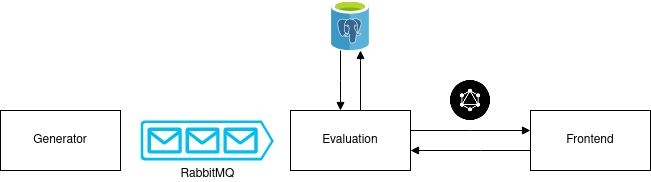

The diagram above was exported from draw.io. Its source (the exported page's mxGraphModel, read from the mxfile embedded in the PNG):
<mxGraphModel dx="820" dy="638" grid="1" gridSize="10" guides="1" tooltips="1" connect="1" arrows="1" fold="1" page="1" pageScale="1" pageWidth="850" pageHeight="1100" math="0" shadow="0">
  <root>
    <mxCell id="0" />
    <mxCell id="1" parent="0" />
    <mxCell id="VEC_dpkur3eWK_-RA5Kx-1" value="RabbitMQ" style="verticalLabelPosition=bottom;html=1;verticalAlign=top;align=center;strokeColor=none;fillColor=#00BEF2;shape=mxgraph.azure.queue_generic;pointerEvents=1;" vertex="1" parent="1">
      <mxGeometry x="240" y="430" width="133.33" height="40" as="geometry" />
    </mxCell>
    <mxCell id="VEC_dpkur3eWK_-RA5Kx-5" style="edgeStyle=orthogonalEdgeStyle;rounded=0;orthogonalLoop=1;jettySize=auto;html=1;strokeWidth=1;endArrow=block;endFill=1;" edge="1" parent="1" source="VEC_dpkur3eWK_-RA5Kx-2" target="VEC_dpkur3eWK_-RA5Kx-4">
      <mxGeometry relative="1" as="geometry">
        <Array as="points">
          <mxPoint x="440" y="390" />
          <mxPoint x="440" y="390" />
        </Array>
      </mxGeometry>
    </mxCell>
    <mxCell id="VEC_dpkur3eWK_-RA5Kx-2" value="" style="sketch=0;aspect=fixed;html=1;points=[];align=center;image;fontSize=12;image=img/lib/mscae/Azure_Database_for_PostgreSQL_servers.svg;" vertex="1" parent="1">
      <mxGeometry x="431" y="310" width="38" height="50" as="geometry" />
    </mxCell>
    <mxCell id="VEC_dpkur3eWK_-RA5Kx-3" value="Generator" style="rounded=0;whiteSpace=wrap;html=1;" vertex="1" parent="1">
      <mxGeometry x="100" y="420" width="120" height="60" as="geometry" />
    </mxCell>
    <mxCell id="VEC_dpkur3eWK_-RA5Kx-6" style="edgeStyle=orthogonalEdgeStyle;rounded=0;orthogonalLoop=1;jettySize=auto;html=1;strokeWidth=1;endArrow=block;endFill=1;" edge="1" parent="1" source="VEC_dpkur3eWK_-RA5Kx-4" target="VEC_dpkur3eWK_-RA5Kx-2">
      <mxGeometry relative="1" as="geometry">
        <Array as="points">
          <mxPoint x="460" y="370" />
          <mxPoint x="460" y="370" />
        </Array>
      </mxGeometry>
    </mxCell>
    <mxCell id="VEC_dpkur3eWK_-RA5Kx-9" style="edgeStyle=orthogonalEdgeStyle;rounded=0;orthogonalLoop=1;jettySize=auto;html=1;strokeWidth=1;endArrow=block;endFill=1;" edge="1" parent="1" source="VEC_dpkur3eWK_-RA5Kx-4" target="VEC_dpkur3eWK_-RA5Kx-8">
      <mxGeometry relative="1" as="geometry">
        <Array as="points">
          <mxPoint x="570" y="440" />
          <mxPoint x="570" y="440" />
        </Array>
      </mxGeometry>
    </mxCell>
    <mxCell id="VEC_dpkur3eWK_-RA5Kx-4" value="Evaluation" style="rounded=0;whiteSpace=wrap;html=1;" vertex="1" parent="1">
      <mxGeometry x="390" y="420" width="120" height="60" as="geometry" />
    </mxCell>
    <mxCell id="VEC_dpkur3eWK_-RA5Kx-7" value="" style="shape=image;html=1;verticalAlign=top;verticalLabelPosition=bottom;labelBackgroundColor=#ffffff;imageAspect=0;aspect=fixed;image=https://cdn3.iconfinder.com/data/icons/brands-pack/240/graphql-128.png" vertex="1" parent="1">
      <mxGeometry x="550" y="390" width="40" height="40" as="geometry" />
    </mxCell>
    <mxCell id="VEC_dpkur3eWK_-RA5Kx-10" style="edgeStyle=orthogonalEdgeStyle;rounded=0;orthogonalLoop=1;jettySize=auto;html=1;strokeWidth=1;endArrow=block;endFill=1;" edge="1" parent="1" source="VEC_dpkur3eWK_-RA5Kx-8" target="VEC_dpkur3eWK_-RA5Kx-4">
      <mxGeometry relative="1" as="geometry">
        <Array as="points">
          <mxPoint x="580" y="460" />
          <mxPoint x="580" y="460" />
        </Array>
      </mxGeometry>
    </mxCell>
    <mxCell id="VEC_dpkur3eWK_-RA5Kx-8" value="Frontend" style="rounded=0;whiteSpace=wrap;html=1;" vertex="1" parent="1">
      <mxGeometry x="630" y="420" width="120" height="60" as="geometry" />
    </mxCell>
  </root>
</mxGraphModel>